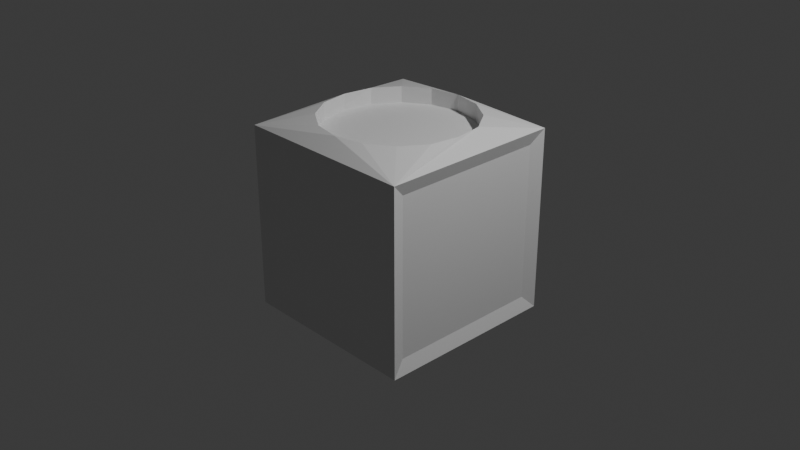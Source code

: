 # Source: ammobox.blend  (saved by Blender 4.1.24; exported with 4.5.12 LTS)
import bpy
from mathutils import Matrix  # noqa: F401  (used for matrix-valued properties, if any)

bpy.ops.wm.read_factory_settings(use_empty=True)
scene = bpy.context.scene
scene.name = 'Scene'

# ---- collections
col_collection = bpy.data.collections.new('Collection'); scene.collection.children.link(col_collection)

# ---- materials (node trees are filled in below, after node groups)
mat_material = bpy.data.materials.new('Material')
mat_material.alpha_threshold = 0.0
mat_material.use_transparent_shadow = False
mat_material.roughness = 0.5
mat_material.line_color = (0.0, 0.0, 0.0, 1.0)

# ---- material node trees
mat_material.use_nodes = True; mat_material.node_tree.nodes.clear()
_N = mat_material.node_tree.nodes; _L = mat_material.node_tree.links
n0 = _N.new('ShaderNodeOutputMaterial'); n0.name = 'Material Output'; n0.location = (300, 300)
n1 = _N.new('ShaderNodeBsdfPrincipled'); n1.name = 'Principled BSDF'; n1.location = (10, 300)
n1.inputs[3].default_value = 1.45
_L.new(n1.outputs[0], n0.inputs[0])
n0.is_active_output = True

# ---- world
world_world = bpy.data.worlds.new('World'); scene.world = world_world
world_world.use_nodes = True; world_world.node_tree.nodes.clear()
_N = world_world.node_tree.nodes; _L = world_world.node_tree.links
n0 = _N.new('ShaderNodeOutputWorld'); n0.name = 'World Output'; n0.location = (300, 300)
n1 = _N.new('ShaderNodeBackground'); n1.name = 'Background'; n1.location = (10, 300)
n1.inputs[0].default_value = (0.05088, 0.05088, 0.05088, 1.0)
_L.new(n1.outputs[0], n0.inputs[0])
n0.is_active_output = True
world_world.color = (0.05088, 0.05088, 0.05088)
world_world.use_sun_shadow = False
world_world.sun_shadow_jitter_overblur = 0.0

# ---- cameras
cam_camera = bpy.data.cameras.new('Camera')
cam_camera.clip_end = 100.0
cam_camera.ortho_scale = 7.314

# ---- lights
light_light = bpy.data.lights.new('Light', 'POINT')
light_light.transmission_factor = 0.0
light_light.energy = 1000.0
light_light.shadow_soft_size = 0.1
light_light.shadow_maximum_resolution = 0.006
light_light.use_absolute_resolution = True

# ---- meshes
me_cube = bpy.data.meshes.new('Cube')
me_cube.from_pydata([(0.95, 0.85, 0.85), (0.95, 0.85, -0.85), (0.95, -0.85, 0.85), (0.95, -0.85, -0.85), (-0.85, 0.95, 0.85), (-0.85, 0.95, -0.85), (-0.5774, -0.5774, 1.0), (-0.95, -0.85, -0.85), (0.85, 0.95, 0.85), (0.85, 0.95, -0.85), (0.5774, -0.5774, 1.0), (0.85, -0.95, -0.85), (0.85, 0.85, -1.0), (-0.95, 0.85, -0.85), (0.5774, 0.5774, 1.0), (-0.5774, 0.5774, 1.0), (0.85, -0.95, 0.85), (-0.95, -0.85, 0.85), (1.0, 1.0, 1.0), (-0.95, 0.85, 0.85), (-0.85, 0.85, -1.0), (-0.85, -0.95, -0.85), (-0.85, -0.95, 0.85), (-1.0, 1.0, 1.0), (-0.85, -0.85, -1.0), (-1.0, -1.0, 1.0), (1.0, -1.0, 1.0), (0.85, -0.85, -1.0), (-1.0, 1.0, -1.0), (-1.0, -1.0, -1.0), (1.0, 1.0, -1.0), (1.0, -1.0, -1.0), (0.3125, -0.7544, 1.0), (-5.027e-08, -0.8166, 1.0), (-0.3125, -0.7544, 1.0), (0.7544, 0.3125, 1.0), (0.8166, -2.63e-08, 1.0), (0.7544, -0.3125, 1.0), (-0.7544, -0.3125, 1.0), (-0.8166, 4.509e-08, 1.0), (-0.7544, 0.3125, 1.0), (-0.3125, 0.7544, 1.0), (2.112e-08, 0.8166, 1.0), (0.3125, 0.7544, 1.0), (-0.5774, -0.5774, 1.0), (0.7544, -0.3125, 1.0), (-0.3125, -0.7544, 1.0), (-0.7544, 0.3125, 1.0), (-0.5774, 0.5774, 1.0), (0.5774, -0.5774, 1.0), (0.5774, 0.5774, 1.0), (0.3125, -0.7544, 1.0), (0.3125, 0.7544, 1.0), (-5.027e-08, -0.8166, 1.0), (0.7544, 0.3125, 1.0), (0.8166, -2.63e-08, 1.0), (-0.7544, -0.3125, 1.0), (-0.8166, 4.509e-08, 1.0), (-0.3125, 0.7544, 1.0), (2.112e-08, 0.8166, 1.0), (-0.3125, -0.7544, 0.95), (-0.5774, -0.5774, 0.95), (0.7544, -0.3125, 0.95), (0.5774, -0.5774, 0.95), (-0.7544, 0.3125, 0.95), (-0.5774, 0.5774, 0.95), (0.3125, 0.7544, 0.95), (0.5774, 0.5774, 0.95), (0.3125, -0.7544, 0.95), (-5.027e-08, -0.8166, 0.95), (0.7544, 0.3125, 0.95), (0.8166, -2.63e-08, 0.95), (-0.7544, -0.3125, 0.95), (-0.8166, 4.509e-08, 0.95), (-0.3125, 0.7544, 0.95), (2.112e-08, 0.8166, 0.95), (-0.3125, -0.7544, 1.126), (-0.5774, -0.5774, 1.126), (0.7544, -0.3125, 1.126), (0.5774, -0.5774, 1.126), (-0.7544, 0.3125, 1.126), (-0.5774, 0.5774, 1.126), (0.3125, 0.7544, 1.126), (0.5774, 0.5774, 1.126), (0.3125, -0.7544, 1.126), (-5.027e-08, -0.8166, 1.126), (0.7544, 0.3125, 1.126), (0.8009, -2.63e-08, 1.126), (-0.7544, -0.3125, 1.126), (-0.8065, 4.509e-08, 1.126), (-0.3125, 0.7544, 1.126), (2.112e-08, 0.8166, 1.126)], [], [(14, 43, 52, 50), (11, 16, 22, 21), (7, 17, 19, 13), (20, 12, 27, 24), (1, 0, 2, 3), (5, 4, 8, 9), (0, 1, 30, 18), (3, 2, 26, 31), (2, 0, 18, 26), (1, 3, 31, 30), (5, 9, 30, 28), (9, 8, 18, 30), (4, 5, 28, 23), (8, 4, 23, 18), (35, 36, 87, 86), (42, 43, 82, 91), (14, 35, 86, 83), (41, 42, 91, 90), (7, 13, 28, 29), (17, 7, 29, 25), (13, 19, 23, 28), (19, 17, 25, 23), (21, 22, 25, 29), (16, 11, 31, 26), (22, 16, 26, 25), (11, 21, 29, 31), (20, 24, 29, 28), (12, 20, 28, 30), (24, 27, 31, 29), (27, 12, 30, 31), (15, 40, 47, 48), (48, 47, 64, 65), (10, 37, 45, 49), (43, 42, 59, 52), (38, 6, 44, 56), (33, 32, 51, 53), (6, 34, 46, 44), (42, 41, 58, 59), (36, 35, 54, 55), (40, 39, 57, 47), (34, 33, 53, 46), (32, 10, 49, 51), (41, 15, 48, 58), (35, 14, 50, 54), (37, 36, 55, 45), (39, 38, 56, 57), (64, 73, 72, 61, 60, 69, 68, 63, 62, 71, 70, 67, 66, 75, 74, 65), (56, 44, 61, 72), (50, 52, 66, 67), (57, 56, 72, 73), (51, 49, 63, 68), (47, 57, 73, 64), (53, 51, 68, 69), (58, 48, 65, 74), (46, 53, 69, 60), (59, 58, 74, 75), (54, 50, 67, 70), (44, 46, 60, 61), (52, 59, 75, 66), (55, 54, 70, 71), (49, 45, 62, 63), (45, 55, 71, 62), (23, 25, 77, 88, 89, 80, 81), (18, 23, 81, 90, 91, 82, 83, 86, 87, 78, 79, 84, 85, 76, 77, 25, 26), (36, 37, 78, 87), (34, 6, 77, 76), (6, 38, 88, 77), (37, 10, 79, 78), (38, 39, 89, 88), (40, 15, 81, 80), (10, 32, 84, 79), (39, 40, 80, 89), (43, 14, 83, 82), (32, 33, 85, 84), (15, 41, 90, 81), (33, 34, 76, 85)])
_uv = me_cube.uv_layers.new(name='UVMap')
_uv.uv.foreach_set('vector', [0.6438, 0.5188, 0.6969, 0.5188, 0.6969, 0.5188, 0.6438, 0.5188, 0.3938, 0.7688, 0.6063, 0.7688, 0.6063, 0.9813, 0.3938, 0.9813, 0.3938, 0.01875, 0.6063, 0.01875, 0.6063, 0.2313, 0.3938, 0.2313, 0.1437, 0.5188, 0.3563, 0.5188, 0.3563, 0.7313, 0.1438, 0.7313, 0.3938, 0.5188, 0.6062, 0.5188, 0.6062, 0.7312, 0.3938, 0.7312, 0.3938, 0.2688, 0.6063, 0.2688, 0.6063, 0.4813, 0.3938, 0.4813, 0.6062, 0.5188, 0.3938, 0.5188, 0.375, 0.5, 0.625, 0.5, 0.3938, 0.7312, 0.6062, 0.7312, 0.625, 0.75, 0.375, 0.75, 0.6062, 0.7312, 0.6062, 0.5188, 0.625, 0.5, 0.625, 0.75, 0.3938, 0.5188, 0.3938, 0.7312, 0.375, 0.75, 0.375, 0.5, 0.3938, 0.2688, 0.3938, 0.4813, 0.375, 0.5, 0.375, 0.25, 0.3938, 0.4813, 0.6063, 0.4813, 0.625, 0.5, 0.375, 0.5, 0.6063, 0.2688, 0.3938, 0.2688, 0.375, 0.25, 0.625, 0.25, 0.6063, 0.4813, 0.6063, 0.2688, 0.625, 0.25, 0.625, 0.5, 0.6438, 0.5719, 0.6437, 0.625, 0.6437, 0.625, 0.6438, 0.5719, 0.75, 0.5188, 0.6969, 0.5188, 0.6969, 0.5188, 0.75, 0.5188, 0.6438, 0.5188, 0.6438, 0.5719, 0.6438, 0.5719, 0.6438, 0.5188, 0.8031, 0.5188, 0.75, 0.5188, 0.75, 0.5188, 0.8031, 0.5188, 0.3938, 0.01875, 0.3938, 0.2313, 0.375, 0.25, 0.375, 0.0, 0.6063, 0.01875, 0.3938, 0.01875, 0.375, 0.0, 0.625, 0.0, 0.3938, 0.2313, 0.6063, 0.2313, 0.625, 0.25, 0.375, 0.25, 0.6063, 0.2313, 0.6063, 0.01875, 0.625, 0.0, 0.625, 0.25, 0.3938, 0.9813, 0.6063, 0.9813, 0.625, 1.0, 0.375, 1.0, 0.6063, 0.7688, 0.3938, 0.7688, 0.375, 0.75, 0.625, 0.75, 0.6063, 0.9813, 0.6063, 0.7688, 0.625, 0.75, 0.625, 1.0, 0.3938, 0.7688, 0.3938, 0.9813, 0.375, 1.0, 0.375, 0.75, 0.1437, 0.5188, 0.1438, 0.7313, 0.125, 0.75, 0.125, 0.5, 0.3563, 0.5188, 0.1437, 0.5188, 0.125, 0.5, 0.375, 0.5, 0.1438, 0.7313, 0.3563, 0.7313, 0.375, 0.75, 0.125, 0.75, 0.3563, 0.7313, 0.3563, 0.5188, 0.375, 0.5, 0.375, 0.75, 0.8563, 0.5188, 0.8563, 0.5719, 0.8563, 0.5719, 0.8563, 0.5188, 0.8563, 0.5188, 0.8563, 0.5719, 0.8563, 0.5719, 0.8563, 0.5188, 0.6438, 0.7313, 0.6437, 0.6781, 0.6437, 0.6781, 0.6438, 0.7313, 0.6969, 0.5188, 0.75, 0.5188, 0.75, 0.5188, 0.6969, 0.5188, 0.8563, 0.6781, 0.8563, 0.7313, 0.8563, 0.7313, 0.8563, 0.6781, 0.75, 0.7313, 0.6969, 0.7313, 0.6969, 0.7313, 0.75, 0.7313, 0.8563, 0.7313, 0.8031, 0.7313, 0.8031, 0.7313, 0.8563, 0.7313, 0.75, 0.5188, 0.8031, 0.5188, 0.8031, 0.5188, 0.75, 0.5188, 0.6437, 0.625, 0.6438, 0.5719, 0.6438, 0.5719, 0.6437, 0.625, 0.8563, 0.5719, 0.8563, 0.625, 0.8563, 0.625, 0.8563, 0.5719, 0.8031, 0.7313, 0.75, 0.7313, 0.75, 0.7313, 0.8031, 0.7313, 0.6969, 0.7313, 0.6438, 0.7313, 0.6438, 0.7313, 0.6969, 0.7313, 0.8031, 0.5188, 0.8563, 0.5188, 0.8563, 0.5188, 0.8031, 0.5188, 0.6438, 0.5719, 0.6438, 0.5188, 0.6438, 0.5188, 0.6438, 0.5719, 0.6437, 0.6781, 0.6437, 0.625, 0.6437, 0.625, 0.6437, 0.6781, 0.8563, 0.625, 0.8563, 0.6781, 0.8563, 0.6781, 0.8563, 0.625, 0.8563, 0.5719, 0.8563, 0.625, 0.8563, 0.6781, 0.8563, 0.7313, 0.8031, 0.7313, 0.75, 0.7313, 0.6969, 0.7313, 0.6438, 0.7313, 0.6437, 0.6781, 0.6437, 0.625, 0.6438, 0.5719, 0.6438, 0.5188, 0.6969, 0.5188, 0.75, 0.5188, 0.8031, 0.5188, 0.8563, 0.5188, 0.8563, 0.6781, 0.8563, 0.7313, 0.8563, 0.7313, 0.8563, 0.6781, 0.6438, 0.5188, 0.6969, 0.5188, 0.6969, 0.5188, 0.6438, 0.5188, 0.8563, 0.625, 0.8563, 0.6781, 0.8563, 0.6781, 0.8563, 0.625, 0.6969, 0.7313, 0.6438, 0.7313, 0.6438, 0.7313, 0.6969, 0.7313, 0.8563, 0.5719, 0.8563, 0.625, 0.8563, 0.625, 0.8563, 0.5719, 0.75, 0.7313, 0.6969, 0.7313, 0.6969, 0.7313, 0.75, 0.7313, 0.8031, 0.5188, 0.8563, 0.5188, 0.8563, 0.5188, 0.8031, 0.5188, 0.8031, 0.7313, 0.75, 0.7313, 0.75, 0.7313, 0.8031, 0.7313, 0.75, 0.5188, 0.8031, 0.5188, 0.8031, 0.5188, 0.75, 0.5188, 0.6438, 0.5719, 0.6438, 0.5188, 0.6438, 0.5188, 0.6438, 0.5719, 0.8563, 0.7313, 0.8031, 0.7313, 0.8031, 0.7313, 0.8563, 0.7313, 0.6969, 0.5188, 0.75, 0.5188, 0.75, 0.5188, 0.6969, 0.5188, 0.6437, 0.625, 0.6438, 0.5719, 0.6438, 0.5719, 0.6437, 0.625, 0.6438, 0.7313, 0.6437, 0.6781, 0.6437, 0.6781, 0.6438, 0.7313, 0.6437, 0.6781, 0.6437, 0.625, 0.6437, 0.625, 0.6437, 0.6781, 0.625, 0.25, 0.625, 0.0, 0.8563, 0.7313, 0.8563, 0.6781, 0.8563, 0.625, 0.8563, 0.5719, 0.8563, 0.5188, 0.625, 0.5, 0.625, 0.25, 0.8563, 0.5188, 0.8031, 0.5188, 0.75, 0.5188, 0.6969, 0.5188, 0.6438, 0.5188, 0.6438, 0.5719, 0.6437, 0.625, 0.6437, 0.6781, 0.6438, 0.7313, 0.6969, 0.7313, 0.75, 0.7313, 0.8031, 0.7313, 0.8563, 0.7313, 0.625, 1.0, 0.625, 0.75, 0.6437, 0.625, 0.6437, 0.6781, 0.6437, 0.6781, 0.6437, 0.625, 0.8031, 0.7313, 0.8563, 0.7313, 0.8563, 0.7313, 0.8031, 0.7313, 0.8563, 0.7313, 0.8563, 0.6781, 0.8563, 0.6781, 0.8563, 0.7313, 0.6437, 0.6781, 0.6438, 0.7313, 0.6438, 0.7313, 0.6437, 0.6781, 0.8563, 0.6781, 0.8563, 0.625, 0.8563, 0.625, 0.8563, 0.6781, 0.8563, 0.5719, 0.8563, 0.5188, 0.8563, 0.5188, 0.8563, 0.5719, 0.6438, 0.7313, 0.6969, 0.7313, 0.6969, 0.7313, 0.6438, 0.7313, 0.8563, 0.625, 0.8563, 0.5719, 0.8563, 0.5719, 0.8563, 0.625, 0.6969, 0.5188, 0.6438, 0.5188, 0.6438, 0.5188, 0.6969, 0.5188, 0.6969, 0.7313, 0.75, 0.7313, 0.75, 0.7313, 0.6969, 0.7313, 0.8563, 0.5188, 0.8031, 0.5188, 0.8031, 0.5188, 0.8563, 0.5188, 0.75, 0.7313, 0.8031, 0.7313, 0.8031, 0.7313, 0.75, 0.7313])
me_cube.materials.append(mat_material)
me_cube.use_mirror_vertex_groups = False
me_cube.update()

# ---- objects
ob_cube = bpy.data.objects.new('Cube', me_cube)
ob_light = bpy.data.objects.new('Light', light_light)
ob_camera = bpy.data.objects.new('Camera', cam_camera)

# ---- transforms, parenting, visibility, modifiers, constraints
ob_cube.location = (0.0, 0.0, 0.0)
ob_cube.lock_rotations_4d = False
ob_cube.empty_display_type = 'ARROWS'
ob_cube.lineart.crease_threshold = 0.0
ob_light.location = (4.076, 1.005, 5.904)
ob_light.rotation_euler = (0.6503, 0.05522, 1.866)
ob_light.lock_rotations_4d = False
ob_light.empty_display_type = 'ARROWS'
ob_light.color = (0.0, 0.0, 0.0, 0.0)
ob_light.lineart.crease_threshold = 0.0
ob_camera.location = (7.359, -6.926, 4.958)
ob_camera.rotation_euler = (1.109, 0.0, 0.8149)
ob_camera.lock_rotations_4d = False
ob_camera.empty_display_type = 'ARROWS'
ob_camera.color = (0.0, 0.0, 0.0, 0.0)
ob_camera.display_type = 'WIRE'
ob_camera.lineart.crease_threshold = 0.0

# ---- collection membership
col_collection.objects.link(ob_cube)
col_collection.objects.link(ob_light)
col_collection.objects.link(ob_camera)

# ---- scene / render settings (as saved in the file)
scene.camera = ob_camera
scene.frame_start = 1; scene.frame_end = 250; scene.frame_set(1)
scene.render.engine = 'BLENDER_EEVEE_NEXT'
scene.cycles.sampling_pattern = 'TABULATED_SOBOL'
scene.eevee.ray_tracing_options.trace_max_roughness = 0.0
bpy.context.view_layer.update()
